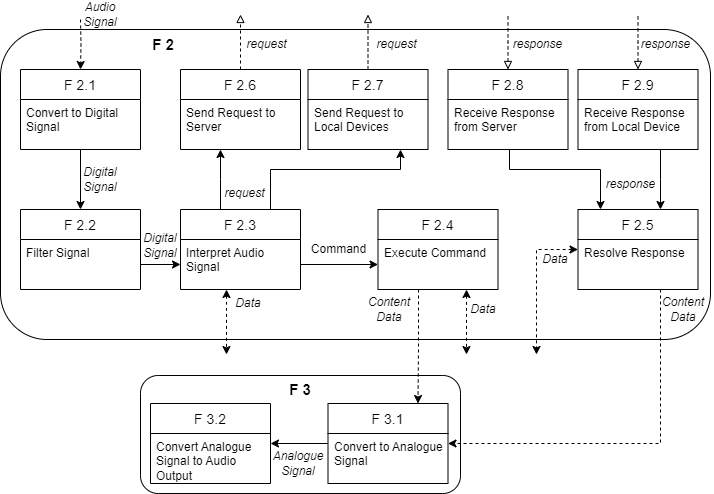

The diagram above was exported from draw.io. Its source (the exported page's mxGraphModel, read from the mxfile embedded in the PNG):
<mxGraphModel dx="1050" dy="593" grid="1" gridSize="10" guides="1" tooltips="1" connect="1" arrows="1" fold="1" page="1" pageScale="1" pageWidth="827" pageHeight="1169" math="0" shadow="0">
  <root>
    <mxCell id="0" />
    <mxCell id="1" parent="0" />
    <mxCell id="XDYXj6K02J687PAywl0K-1" value="" style="rounded=1;whiteSpace=wrap;html=1;fillColor=none;" vertex="1" parent="1">
      <mxGeometry x="54" y="435" width="710" height="310" as="geometry" />
    </mxCell>
    <mxCell id="XDYXj6K02J687PAywl0K-2" value="" style="rounded=1;whiteSpace=wrap;html=1;fillColor=none;" vertex="1" parent="1">
      <mxGeometry x="194" y="781" width="320" height="118" as="geometry" />
    </mxCell>
    <mxCell id="XDYXj6K02J687PAywl0K-3" style="edgeStyle=orthogonalEdgeStyle;rounded=0;orthogonalLoop=1;jettySize=auto;html=1;startArrow=classic;startFill=1;endArrow=classic;endFill=1;dashed=1;" edge="1" parent="1" source="XDYXj6K02J687PAywl0K-6">
      <mxGeometry relative="1" as="geometry">
        <mxPoint x="280" y="760" as="targetPoint" />
        <Array as="points">
          <mxPoint x="280" y="710" />
          <mxPoint x="280" y="710" />
        </Array>
      </mxGeometry>
    </mxCell>
    <mxCell id="XDYXj6K02J687PAywl0K-4" style="edgeStyle=orthogonalEdgeStyle;rounded=0;orthogonalLoop=1;jettySize=auto;html=1;" edge="1" parent="1" source="XDYXj6K02J687PAywl0K-6" target="XDYXj6K02J687PAywl0K-27">
      <mxGeometry relative="1" as="geometry">
        <Array as="points">
          <mxPoint x="274" y="585" />
          <mxPoint x="274" y="585" />
        </Array>
      </mxGeometry>
    </mxCell>
    <mxCell id="XDYXj6K02J687PAywl0K-5" style="edgeStyle=orthogonalEdgeStyle;rounded=0;orthogonalLoop=1;jettySize=auto;html=1;" edge="1" parent="1" source="XDYXj6K02J687PAywl0K-6" target="XDYXj6K02J687PAywl0K-30">
      <mxGeometry relative="1" as="geometry">
        <Array as="points">
          <mxPoint x="324" y="575" />
          <mxPoint x="454" y="575" />
        </Array>
      </mxGeometry>
    </mxCell>
    <mxCell id="XDYXj6K02J687PAywl0K-6" value="F 2.3" style="swimlane;fontStyle=0;childLayout=stackLayout;horizontal=1;startSize=30;horizontalStack=0;resizeParent=1;resizeParentMax=0;resizeLast=0;collapsible=1;marginBottom=0;align=center;fontSize=14;" vertex="1" parent="1">
      <mxGeometry x="234" y="615" width="120" height="80" as="geometry" />
    </mxCell>
    <mxCell id="XDYXj6K02J687PAywl0K-7" value="Interpret Audio Signal" style="text;strokeColor=none;fillColor=none;spacingLeft=4;spacingRight=4;overflow=hidden;rotatable=0;points=[[0,0.5],[1,0.5]];portConstraint=eastwest;fontSize=12;whiteSpace=wrap;html=1;" vertex="1" parent="XDYXj6K02J687PAywl0K-6">
      <mxGeometry y="30" width="120" height="50" as="geometry" />
    </mxCell>
    <mxCell id="XDYXj6K02J687PAywl0K-8" style="edgeStyle=orthogonalEdgeStyle;rounded=0;orthogonalLoop=1;jettySize=auto;html=1;startArrow=classic;startFill=1;endArrow=classic;endFill=1;dashed=1;" edge="1" parent="1" source="XDYXj6K02J687PAywl0K-10">
      <mxGeometry relative="1" as="geometry">
        <mxPoint x="590" y="760" as="targetPoint" />
        <Array as="points">
          <mxPoint x="590" y="655" />
          <mxPoint x="590" y="760" />
        </Array>
      </mxGeometry>
    </mxCell>
    <mxCell id="XDYXj6K02J687PAywl0K-9" style="edgeStyle=orthogonalEdgeStyle;rounded=0;orthogonalLoop=1;jettySize=auto;html=1;dashed=1;" edge="1" parent="1" source="XDYXj6K02J687PAywl0K-10" target="XDYXj6K02J687PAywl0K-42">
      <mxGeometry relative="1" as="geometry">
        <Array as="points">
          <mxPoint x="714" y="849" />
        </Array>
      </mxGeometry>
    </mxCell>
    <mxCell id="XDYXj6K02J687PAywl0K-10" value="F 2.5" style="swimlane;fontStyle=0;childLayout=stackLayout;horizontal=1;startSize=30;horizontalStack=0;resizeParent=1;resizeParentMax=0;resizeLast=0;collapsible=1;marginBottom=0;align=center;fontSize=14;" vertex="1" parent="1">
      <mxGeometry x="631.5" y="615" width="120" height="80" as="geometry" />
    </mxCell>
    <mxCell id="XDYXj6K02J687PAywl0K-11" value="Resolve Response" style="text;strokeColor=none;fillColor=none;spacingLeft=4;spacingRight=4;overflow=hidden;rotatable=0;points=[[0,0.5],[1,0.5]];portConstraint=eastwest;fontSize=12;whiteSpace=wrap;html=1;" vertex="1" parent="XDYXj6K02J687PAywl0K-10">
      <mxGeometry y="30" width="120" height="50" as="geometry" />
    </mxCell>
    <mxCell id="XDYXj6K02J687PAywl0K-12" style="edgeStyle=orthogonalEdgeStyle;rounded=0;orthogonalLoop=1;jettySize=auto;html=1;startArrow=classic;startFill=1;endArrow=classic;endFill=1;dashed=1;" edge="1" parent="1" source="XDYXj6K02J687PAywl0K-14">
      <mxGeometry relative="1" as="geometry">
        <Array as="points">
          <mxPoint x="520" y="760" />
        </Array>
        <mxPoint x="520" y="760" as="targetPoint" />
      </mxGeometry>
    </mxCell>
    <mxCell id="XDYXj6K02J687PAywl0K-13" style="edgeStyle=orthogonalEdgeStyle;rounded=0;orthogonalLoop=1;jettySize=auto;html=1;dashed=1;endArrow=classic;endFill=1;entryX=0.75;entryY=0;entryDx=0;entryDy=0;" edge="1" parent="1" source="XDYXj6K02J687PAywl0K-14" target="XDYXj6K02J687PAywl0K-42">
      <mxGeometry relative="1" as="geometry">
        <mxPoint x="491.5000000000002" y="755" as="targetPoint" />
        <Array as="points">
          <mxPoint x="472" y="752" />
          <mxPoint x="472" y="752" />
        </Array>
      </mxGeometry>
    </mxCell>
    <mxCell id="XDYXj6K02J687PAywl0K-14" value="F 2.4" style="swimlane;fontStyle=0;childLayout=stackLayout;horizontal=1;startSize=30;horizontalStack=0;resizeParent=1;resizeParentMax=0;resizeLast=0;collapsible=1;marginBottom=0;align=center;fontSize=14;" vertex="1" parent="1">
      <mxGeometry x="431.5" y="615" width="120" height="80" as="geometry" />
    </mxCell>
    <mxCell id="XDYXj6K02J687PAywl0K-15" value="Execute Command" style="text;strokeColor=none;fillColor=none;spacingLeft=4;spacingRight=4;overflow=hidden;rotatable=0;points=[[0,0.5],[1,0.5]];portConstraint=eastwest;fontSize=12;whiteSpace=wrap;html=1;" vertex="1" parent="XDYXj6K02J687PAywl0K-14">
      <mxGeometry y="30" width="120" height="50" as="geometry" />
    </mxCell>
    <mxCell id="XDYXj6K02J687PAywl0K-16" style="edgeStyle=orthogonalEdgeStyle;rounded=0;orthogonalLoop=1;jettySize=auto;html=1;entryX=0;entryY=0.5;entryDx=0;entryDy=0;" edge="1" parent="1" source="XDYXj6K02J687PAywl0K-7" target="XDYXj6K02J687PAywl0K-15">
      <mxGeometry relative="1" as="geometry" />
    </mxCell>
    <mxCell id="XDYXj6K02J687PAywl0K-17" value="&lt;i&gt;request&lt;/i&gt;" style="text;html=1;align=center;verticalAlign=middle;resizable=0;points=[];autosize=1;strokeColor=none;fillColor=none;" vertex="1" parent="1">
      <mxGeometry x="267.5" y="584" width="60" height="30" as="geometry" />
    </mxCell>
    <mxCell id="XDYXj6K02J687PAywl0K-18" value="Command" style="text;html=1;align=center;verticalAlign=middle;resizable=0;points=[];autosize=1;strokeColor=none;fillColor=none;" vertex="1" parent="1">
      <mxGeometry x="351.5" y="640" width="80" height="30" as="geometry" />
    </mxCell>
    <mxCell id="XDYXj6K02J687PAywl0K-19" value="&lt;i&gt;response&lt;/i&gt;" style="text;html=1;align=center;verticalAlign=middle;resizable=0;points=[];autosize=1;strokeColor=none;fillColor=none;" vertex="1" parent="1">
      <mxGeometry x="649" y="575" width="70" height="30" as="geometry" />
    </mxCell>
    <mxCell id="XDYXj6K02J687PAywl0K-20" value="F 2.2" style="swimlane;fontStyle=0;childLayout=stackLayout;horizontal=1;startSize=30;horizontalStack=0;resizeParent=1;resizeParentMax=0;resizeLast=0;collapsible=1;marginBottom=0;align=center;fontSize=14;" vertex="1" parent="1">
      <mxGeometry x="74" y="615" width="120" height="80" as="geometry" />
    </mxCell>
    <mxCell id="XDYXj6K02J687PAywl0K-21" value="Filter Signal" style="text;strokeColor=none;fillColor=none;spacingLeft=4;spacingRight=4;overflow=hidden;rotatable=0;points=[[0,0.5],[1,0.5]];portConstraint=eastwest;fontSize=12;whiteSpace=wrap;html=1;" vertex="1" parent="XDYXj6K02J687PAywl0K-20">
      <mxGeometry y="30" width="120" height="50" as="geometry" />
    </mxCell>
    <mxCell id="XDYXj6K02J687PAywl0K-22" style="edgeStyle=orthogonalEdgeStyle;rounded=0;orthogonalLoop=1;jettySize=auto;html=1;" edge="1" parent="1" source="XDYXj6K02J687PAywl0K-23" target="XDYXj6K02J687PAywl0K-20">
      <mxGeometry relative="1" as="geometry" />
    </mxCell>
    <mxCell id="XDYXj6K02J687PAywl0K-23" value="F 2.1" style="swimlane;fontStyle=0;childLayout=stackLayout;horizontal=1;startSize=30;horizontalStack=0;resizeParent=1;resizeParentMax=0;resizeLast=0;collapsible=1;marginBottom=0;align=center;fontSize=14;" vertex="1" parent="1">
      <mxGeometry x="74" y="475" width="120" height="80" as="geometry" />
    </mxCell>
    <mxCell id="XDYXj6K02J687PAywl0K-24" value="Convert to Digital Signal" style="text;strokeColor=none;fillColor=none;spacingLeft=4;spacingRight=4;overflow=hidden;rotatable=0;points=[[0,0.5],[1,0.5]];portConstraint=eastwest;fontSize=12;whiteSpace=wrap;html=1;" vertex="1" parent="XDYXj6K02J687PAywl0K-23">
      <mxGeometry y="30" width="120" height="50" as="geometry" />
    </mxCell>
    <mxCell id="XDYXj6K02J687PAywl0K-25" style="edgeStyle=orthogonalEdgeStyle;rounded=0;orthogonalLoop=1;jettySize=auto;html=1;" edge="1" parent="1" source="XDYXj6K02J687PAywl0K-21" target="XDYXj6K02J687PAywl0K-7">
      <mxGeometry relative="1" as="geometry" />
    </mxCell>
    <mxCell id="XDYXj6K02J687PAywl0K-26" style="edgeStyle=orthogonalEdgeStyle;rounded=0;orthogonalLoop=1;jettySize=auto;html=1;dashed=1;endArrow=block;endFill=0;" edge="1" parent="1" source="XDYXj6K02J687PAywl0K-27">
      <mxGeometry relative="1" as="geometry">
        <mxPoint x="294" y="420" as="targetPoint" />
      </mxGeometry>
    </mxCell>
    <mxCell id="XDYXj6K02J687PAywl0K-27" value="F 2.6" style="swimlane;fontStyle=0;childLayout=stackLayout;horizontal=1;startSize=30;horizontalStack=0;resizeParent=1;resizeParentMax=0;resizeLast=0;collapsible=1;marginBottom=0;align=center;fontSize=14;" vertex="1" parent="1">
      <mxGeometry x="234" y="475" width="120" height="80" as="geometry" />
    </mxCell>
    <mxCell id="XDYXj6K02J687PAywl0K-28" value="Send Request to Server" style="text;strokeColor=none;fillColor=none;spacingLeft=4;spacingRight=4;overflow=hidden;rotatable=0;points=[[0,0.5],[1,0.5]];portConstraint=eastwest;fontSize=12;whiteSpace=wrap;html=1;" vertex="1" parent="XDYXj6K02J687PAywl0K-27">
      <mxGeometry y="30" width="120" height="50" as="geometry" />
    </mxCell>
    <mxCell id="XDYXj6K02J687PAywl0K-29" style="edgeStyle=orthogonalEdgeStyle;rounded=0;orthogonalLoop=1;jettySize=auto;html=1;endArrow=block;endFill=0;dashed=1;" edge="1" parent="1" source="XDYXj6K02J687PAywl0K-30">
      <mxGeometry relative="1" as="geometry">
        <mxPoint x="421.5" y="420" as="targetPoint" />
      </mxGeometry>
    </mxCell>
    <mxCell id="XDYXj6K02J687PAywl0K-30" value="F 2.7" style="swimlane;fontStyle=0;childLayout=stackLayout;horizontal=1;startSize=30;horizontalStack=0;resizeParent=1;resizeParentMax=0;resizeLast=0;collapsible=1;marginBottom=0;align=center;fontSize=14;" vertex="1" parent="1">
      <mxGeometry x="361.5" y="475" width="120" height="80" as="geometry" />
    </mxCell>
    <mxCell id="XDYXj6K02J687PAywl0K-31" value="Send Request to Local Devices" style="text;strokeColor=none;fillColor=none;spacingLeft=4;spacingRight=4;overflow=hidden;rotatable=0;points=[[0,0.5],[1,0.5]];portConstraint=eastwest;fontSize=12;whiteSpace=wrap;html=1;" vertex="1" parent="XDYXj6K02J687PAywl0K-30">
      <mxGeometry y="30" width="120" height="50" as="geometry" />
    </mxCell>
    <mxCell id="XDYXj6K02J687PAywl0K-32" style="edgeStyle=orthogonalEdgeStyle;rounded=0;orthogonalLoop=1;jettySize=auto;html=1;" edge="1" parent="1" source="XDYXj6K02J687PAywl0K-34" target="XDYXj6K02J687PAywl0K-10">
      <mxGeometry relative="1" as="geometry">
        <Array as="points">
          <mxPoint x="563" y="575" />
          <mxPoint x="654" y="575" />
        </Array>
      </mxGeometry>
    </mxCell>
    <mxCell id="XDYXj6K02J687PAywl0K-33" style="edgeStyle=orthogonalEdgeStyle;rounded=0;orthogonalLoop=1;jettySize=auto;html=1;startArrow=block;startFill=0;dashed=1;endArrow=none;endFill=0;" edge="1" parent="1" source="XDYXj6K02J687PAywl0K-34">
      <mxGeometry relative="1" as="geometry">
        <mxPoint x="561.5" y="420" as="targetPoint" />
      </mxGeometry>
    </mxCell>
    <mxCell id="XDYXj6K02J687PAywl0K-34" value="F 2.8" style="swimlane;fontStyle=0;childLayout=stackLayout;horizontal=1;startSize=30;horizontalStack=0;resizeParent=1;resizeParentMax=0;resizeLast=0;collapsible=1;marginBottom=0;align=center;fontSize=14;" vertex="1" parent="1">
      <mxGeometry x="501.5" y="475" width="120" height="80" as="geometry" />
    </mxCell>
    <mxCell id="XDYXj6K02J687PAywl0K-35" value="Receive Response from Server" style="text;strokeColor=none;fillColor=none;spacingLeft=4;spacingRight=4;overflow=hidden;rotatable=0;points=[[0,0.5],[1,0.5]];portConstraint=eastwest;fontSize=12;whiteSpace=wrap;html=1;" vertex="1" parent="XDYXj6K02J687PAywl0K-34">
      <mxGeometry y="30" width="120" height="50" as="geometry" />
    </mxCell>
    <mxCell id="XDYXj6K02J687PAywl0K-36" style="edgeStyle=orthogonalEdgeStyle;rounded=0;orthogonalLoop=1;jettySize=auto;html=1;" edge="1" parent="1" source="XDYXj6K02J687PAywl0K-38" target="XDYXj6K02J687PAywl0K-10">
      <mxGeometry relative="1" as="geometry">
        <Array as="points">
          <mxPoint x="714" y="585" />
          <mxPoint x="714" y="585" />
        </Array>
      </mxGeometry>
    </mxCell>
    <mxCell id="XDYXj6K02J687PAywl0K-37" style="edgeStyle=orthogonalEdgeStyle;rounded=0;orthogonalLoop=1;jettySize=auto;html=1;endArrow=none;endFill=0;startArrow=block;startFill=0;dashed=1;" edge="1" parent="1" source="XDYXj6K02J687PAywl0K-38">
      <mxGeometry relative="1" as="geometry">
        <mxPoint x="691.5" y="420" as="targetPoint" />
      </mxGeometry>
    </mxCell>
    <mxCell id="XDYXj6K02J687PAywl0K-38" value="F 2.9" style="swimlane;fontStyle=0;childLayout=stackLayout;horizontal=1;startSize=30;horizontalStack=0;resizeParent=1;resizeParentMax=0;resizeLast=0;collapsible=1;marginBottom=0;align=center;fontSize=14;" vertex="1" parent="1">
      <mxGeometry x="631.5" y="475" width="120" height="80" as="geometry" />
    </mxCell>
    <mxCell id="XDYXj6K02J687PAywl0K-39" value="Receive Response from Local Device" style="text;strokeColor=none;fillColor=none;spacingLeft=4;spacingRight=4;overflow=hidden;rotatable=0;points=[[0,0.5],[1,0.5]];portConstraint=eastwest;fontSize=12;whiteSpace=wrap;html=1;" vertex="1" parent="XDYXj6K02J687PAywl0K-38">
      <mxGeometry y="30" width="120" height="50" as="geometry" />
    </mxCell>
    <mxCell id="XDYXj6K02J687PAywl0K-40" style="edgeStyle=orthogonalEdgeStyle;rounded=0;orthogonalLoop=1;jettySize=auto;html=1;strokeColor=default;endArrow=classic;endFill=1;dashed=1;" edge="1" parent="1" target="XDYXj6K02J687PAywl0K-23">
      <mxGeometry relative="1" as="geometry">
        <mxPoint x="134" y="425" as="sourcePoint" />
      </mxGeometry>
    </mxCell>
    <mxCell id="XDYXj6K02J687PAywl0K-41" style="edgeStyle=orthogonalEdgeStyle;rounded=0;orthogonalLoop=1;jettySize=auto;html=1;" edge="1" parent="1" source="XDYXj6K02J687PAywl0K-42" target="XDYXj6K02J687PAywl0K-44">
      <mxGeometry relative="1" as="geometry" />
    </mxCell>
    <mxCell id="XDYXj6K02J687PAywl0K-42" value="F 3.1" style="swimlane;fontStyle=0;childLayout=stackLayout;horizontal=1;startSize=30;horizontalStack=0;resizeParent=1;resizeParentMax=0;resizeLast=0;collapsible=1;marginBottom=0;align=center;fontSize=14;" vertex="1" parent="1">
      <mxGeometry x="381.5" y="809" width="120" height="80" as="geometry" />
    </mxCell>
    <mxCell id="XDYXj6K02J687PAywl0K-43" value="Convert to Analogue Signal" style="text;strokeColor=none;fillColor=none;spacingLeft=4;spacingRight=4;overflow=hidden;rotatable=0;points=[[0,0.5],[1,0.5]];portConstraint=eastwest;fontSize=12;whiteSpace=wrap;html=1;" vertex="1" parent="XDYXj6K02J687PAywl0K-42">
      <mxGeometry y="30" width="120" height="50" as="geometry" />
    </mxCell>
    <mxCell id="XDYXj6K02J687PAywl0K-44" value="F 3.2" style="swimlane;fontStyle=0;childLayout=stackLayout;horizontal=1;startSize=30;horizontalStack=0;resizeParent=1;resizeParentMax=0;resizeLast=0;collapsible=1;marginBottom=0;align=center;fontSize=14;" vertex="1" parent="1">
      <mxGeometry x="204" y="809" width="120" height="80" as="geometry" />
    </mxCell>
    <mxCell id="XDYXj6K02J687PAywl0K-45" value="Convert Analogue Signal to Audio Output" style="text;strokeColor=none;fillColor=none;spacingLeft=4;spacingRight=4;overflow=hidden;rotatable=0;points=[[0,0.5],[1,0.5]];portConstraint=eastwest;fontSize=12;whiteSpace=wrap;html=1;" vertex="1" parent="XDYXj6K02J687PAywl0K-44">
      <mxGeometry y="30" width="120" height="50" as="geometry" />
    </mxCell>
    <mxCell id="XDYXj6K02J687PAywl0K-46" value="&lt;b&gt;&lt;font style=&quot;font-size: 15px;&quot;&gt;F 3&lt;/font&gt;&lt;/b&gt;" style="text;html=1;align=center;verticalAlign=middle;whiteSpace=wrap;rounded=0;" vertex="1" parent="1">
      <mxGeometry x="324" y="780" width="60" height="30" as="geometry" />
    </mxCell>
    <mxCell id="XDYXj6K02J687PAywl0K-47" value="&lt;b&gt;&lt;font style=&quot;font-size: 15px;&quot;&gt;F 2&lt;/font&gt;&lt;/b&gt;" style="text;html=1;align=center;verticalAlign=middle;whiteSpace=wrap;rounded=0;" vertex="1" parent="1">
      <mxGeometry x="204" y="443" width="26" height="14" as="geometry" />
    </mxCell>
    <mxCell id="XDYXj6K02J687PAywl0K-48" value="&lt;i&gt;Audio Signal&lt;/i&gt;" style="text;html=1;align=center;verticalAlign=middle;whiteSpace=wrap;rounded=0;" vertex="1" parent="1">
      <mxGeometry x="124" y="410" width="60" height="20" as="geometry" />
    </mxCell>
    <mxCell id="XDYXj6K02J687PAywl0K-49" value="&lt;i&gt;Digital Signal&lt;/i&gt;" style="text;html=1;align=center;verticalAlign=middle;whiteSpace=wrap;rounded=0;" vertex="1" parent="1">
      <mxGeometry x="124" y="575" width="60" height="20" as="geometry" />
    </mxCell>
    <mxCell id="XDYXj6K02J687PAywl0K-50" value="&lt;i&gt;Digital Signal&lt;/i&gt;" style="text;html=1;align=center;verticalAlign=middle;whiteSpace=wrap;rounded=0;" vertex="1" parent="1">
      <mxGeometry x="184" y="641" width="60" height="20" as="geometry" />
    </mxCell>
    <mxCell id="XDYXj6K02J687PAywl0K-51" value="&lt;i&gt;Data&lt;/i&gt;" style="text;html=1;align=center;verticalAlign=middle;whiteSpace=wrap;rounded=0;" vertex="1" parent="1">
      <mxGeometry x="506.75" y="705" width="60" height="20" as="geometry" />
    </mxCell>
    <mxCell id="XDYXj6K02J687PAywl0K-52" value="&lt;i&gt;Data&lt;/i&gt;" style="text;html=1;align=center;verticalAlign=middle;whiteSpace=wrap;rounded=0;" vertex="1" parent="1">
      <mxGeometry x="579" y="655" width="60" height="20" as="geometry" />
    </mxCell>
    <mxCell id="XDYXj6K02J687PAywl0K-53" value="&lt;i&gt;Data&lt;/i&gt;" style="text;html=1;align=center;verticalAlign=middle;whiteSpace=wrap;rounded=0;" vertex="1" parent="1">
      <mxGeometry x="271.5" y="699" width="60" height="20" as="geometry" />
    </mxCell>
    <mxCell id="XDYXj6K02J687PAywl0K-54" value="&lt;i&gt;Content Data&lt;/i&gt;" style="text;html=1;align=center;verticalAlign=middle;whiteSpace=wrap;rounded=0;" vertex="1" parent="1">
      <mxGeometry x="413" y="705" width="60" height="20" as="geometry" />
    </mxCell>
    <mxCell id="XDYXj6K02J687PAywl0K-55" value="&lt;i&gt;Content Data&lt;/i&gt;" style="text;html=1;align=center;verticalAlign=middle;whiteSpace=wrap;rounded=0;" vertex="1" parent="1">
      <mxGeometry x="707" y="705" width="60" height="20" as="geometry" />
    </mxCell>
    <mxCell id="XDYXj6K02J687PAywl0K-56" value="&lt;i&gt;Analogue Signal&lt;/i&gt;" style="text;html=1;align=center;verticalAlign=middle;whiteSpace=wrap;rounded=0;" vertex="1" parent="1">
      <mxGeometry x="321.5" y="859" width="60" height="20" as="geometry" />
    </mxCell>
    <mxCell id="XDYXj6K02J687PAywl0K-57" value="&lt;i&gt;response&lt;/i&gt;" style="text;html=1;align=center;verticalAlign=middle;resizable=0;points=[];autosize=1;strokeColor=none;fillColor=none;" vertex="1" parent="1">
      <mxGeometry x="555.5" y="435" width="70" height="30" as="geometry" />
    </mxCell>
    <mxCell id="XDYXj6K02J687PAywl0K-58" value="&lt;i&gt;request&lt;/i&gt;" style="text;html=1;align=center;verticalAlign=middle;resizable=0;points=[];autosize=1;strokeColor=none;fillColor=none;" vertex="1" parent="1">
      <mxGeometry x="290" y="435" width="60" height="30" as="geometry" />
    </mxCell>
    <mxCell id="XDYXj6K02J687PAywl0K-59" value="&lt;i&gt;request&lt;/i&gt;" style="text;html=1;align=center;verticalAlign=middle;resizable=0;points=[];autosize=1;strokeColor=none;fillColor=none;" vertex="1" parent="1">
      <mxGeometry x="420" y="435" width="60" height="30" as="geometry" />
    </mxCell>
    <mxCell id="XDYXj6K02J687PAywl0K-60" value="&lt;i&gt;response&lt;/i&gt;" style="text;html=1;align=center;verticalAlign=middle;resizable=0;points=[];autosize=1;strokeColor=none;fillColor=none;" vertex="1" parent="1">
      <mxGeometry x="683.5" y="435" width="70" height="30" as="geometry" />
    </mxCell>
  </root>
</mxGraphModel>